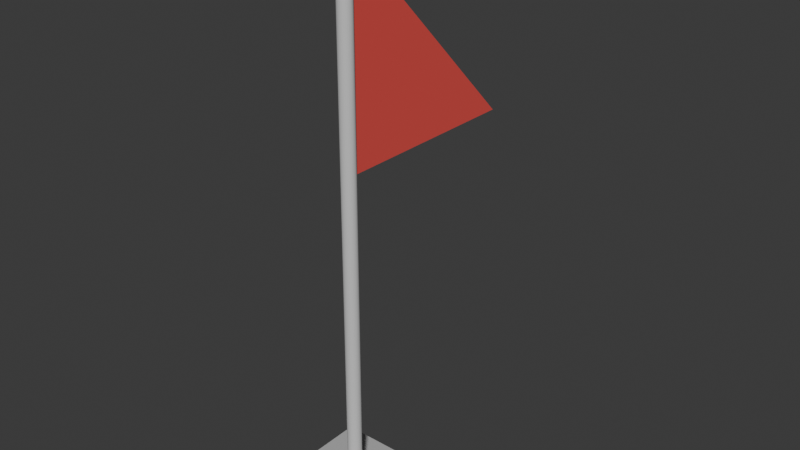 # Source: flag.blend  (saved by Blender 4.2.66; exported with 4.5.12 LTS)
import bpy
from mathutils import Matrix  # noqa: F401  (used for matrix-valued properties, if any)

bpy.ops.wm.read_factory_settings(use_empty=True)
scene = bpy.context.scene
scene.name = 'Scene'

# ---- collections
col_collection = bpy.data.collections.new('Collection'); scene.collection.children.link(col_collection)

# ---- materials (node trees are filled in below, after node groups)
mat_material = bpy.data.materials.new('Material')
mat_material.alpha_threshold = 0.0
mat_material.use_transparent_shadow = False
mat_material.roughness = 0.5
mat_material.line_color = (0.0, 0.0, 0.0, 1.0)
mat_material_002 = bpy.data.materials.new('Material.002')
mat_material_001 = bpy.data.materials.new('Material.001')

# ---- material node trees
mat_material.use_nodes = True; mat_material.node_tree.nodes.clear()
_N = mat_material.node_tree.nodes; _L = mat_material.node_tree.links
n0 = _N.new('ShaderNodeOutputMaterial'); n0.name = 'Material Output'; n0.location = (300, 300)
n1 = _N.new('ShaderNodeBsdfPrincipled'); n1.name = 'Principled BSDF'; n1.location = (10, 300)
n1.inputs[0].default_value = (0.4627, 0.4627, 0.4627, 1.0)
n1.inputs[2].default_value = 1.0
n1.inputs[3].default_value = 1.45
_L.new(n1.outputs[0], n0.inputs[0])
n0.is_active_output = True
mat_material_002.use_nodes = True; mat_material_002.node_tree.nodes.clear()
_N = mat_material_002.node_tree.nodes; _L = mat_material_002.node_tree.links
n0 = _N.new('ShaderNodeBsdfPrincipled'); n0.name = 'Principled BSDF'; n0.location = (10, 300)
n0.inputs[0].default_value = (0.6351, 0.6351, 0.6351, 1.0)
n0.inputs[2].default_value = 1.0
n1 = _N.new('ShaderNodeOutputMaterial'); n1.name = 'Material Output'; n1.location = (300, 300)
_L.new(n0.outputs[0], n1.inputs[0])
n1.is_active_output = True
mat_material_001.use_nodes = True; mat_material_001.node_tree.nodes.clear()
_N = mat_material_001.node_tree.nodes; _L = mat_material_001.node_tree.links
n0 = _N.new('ShaderNodeBsdfPrincipled'); n0.name = 'Principled BSDF'; n0.location = (10, 300)
n0.inputs[0].default_value = (0.8001, 0.07712, 0.06746, 1.0)
n0.inputs[2].default_value = 0.8307
n1 = _N.new('ShaderNodeOutputMaterial'); n1.name = 'Material Output'; n1.location = (300, 300)
_L.new(n0.outputs[0], n1.inputs[0])
n1.is_active_output = True

# ---- world
world_world = bpy.data.worlds.new('World'); scene.world = world_world
world_world.use_nodes = True; world_world.node_tree.nodes.clear()
_N = world_world.node_tree.nodes; _L = world_world.node_tree.links
n0 = _N.new('ShaderNodeOutputWorld'); n0.name = 'World Output'; n0.location = (300, 300)
n1 = _N.new('ShaderNodeBackground'); n1.name = 'Background'; n1.location = (10, 300)
n1.inputs[0].default_value = (0.05088, 0.05088, 0.05088, 1.0)
_L.new(n1.outputs[0], n0.inputs[0])
n0.is_active_output = True
world_world.color = (0.05088, 0.05088, 0.05088)
world_world.sun_shadow_jitter_overblur = 0.0

# ---- meshes
me_cube = bpy.data.meshes.new('Cube')
me_cube.from_pydata([(1.0, 1.0, 1.0), (1.0, 1.0, -1.0), (1.0, -1.0, 1.0), (1.0, -1.0, -1.0), (-1.0, 1.0, 1.0), (-1.0, 1.0, -1.0), (-1.0, -1.0, 1.0), (-1.0, -1.0, -1.0)], [], [(0, 4, 6, 2), (3, 2, 6, 7), (7, 6, 4, 5), (5, 1, 3, 7), (1, 0, 2, 3), (5, 4, 0, 1)])
_uv = me_cube.uv_layers.new(name='UVMap')
_uv.uv.foreach_set('vector', [0.625, 0.5, 0.875, 0.5, 0.875, 0.75, 0.625, 0.75, 0.375, 0.75, 0.625, 0.75, 0.625, 1.0, 0.375, 1.0, 0.375, 0.0, 0.625, 0.0, 0.625, 0.25, 0.375, 0.25, 0.125, 0.5, 0.375, 0.5, 0.375, 0.75, 0.125, 0.75, 0.375, 0.5, 0.625, 0.5, 0.625, 0.75, 0.375, 0.75, 0.375, 0.25, 0.625, 0.25, 0.625, 0.5, 0.375, 0.5])
me_cube.materials.append(mat_material)
me_cube.use_mirror_vertex_groups = False
me_cube.update()
me_cylinder = bpy.data.meshes.new('Cylinder')
me_cylinder.from_pydata([(0.0, 1.0, -1.0), (0.0, 1.0, 0.7637), (0.1951, 0.9808, -1.0), (0.1951, 0.9808, 0.7637), (0.3827, 0.9239, -1.0), (0.3827, 0.9239, 0.7637), (0.5556, 0.8315, -1.0), (0.5556, 0.8315, 0.7637), (0.7071, 0.7071, -1.0), (0.7071, 0.7071, 0.7637), (0.8315, 0.5556, -1.0), (0.8315, 0.5556, 0.7637), (0.9239, 0.3827, -1.0), (0.9239, 0.3827, 0.7637), (0.9808, 0.1951, -1.0), (0.9808, 0.1951, 0.7637), (1.0, 0.0, -1.0), (1.0, 0.0, 0.7637), (0.9808, -0.1951, -1.0), (0.9808, -0.1951, 0.7637), (0.9239, -0.3827, -1.0), (0.9239, -0.3827, 0.7637), (0.8315, -0.5556, -1.0), (0.8315, -0.5556, 0.7637), (0.7071, -0.7071, -1.0), (0.7071, -0.7071, 0.7637), (0.5556, -0.8315, -1.0), (0.5556, -0.8315, 0.7637), (0.3827, -0.9239, -1.0), (0.3827, -0.9239, 0.7637), (0.1951, -0.9808, -1.0), (0.1951, -0.9808, 0.7637), (0.0, -1.0, -1.0), (0.0, -1.0, 0.7637), (-0.1951, -0.9808, -1.0), (-0.1951, -0.9808, 0.7637), (-0.3827, -0.9239, -1.0), (-0.3827, -0.9239, 0.7637), (-0.5556, -0.8315, -1.0), (-0.5556, -0.8315, 0.7637), (-0.7071, -0.7071, -1.0), (-0.7071, -0.7071, 0.7637), (-0.8315, -0.5556, -1.0), (-0.8315, -0.5556, 0.7637), (-0.9239, -0.3827, -1.0), (-0.9239, -0.3827, 0.7637), (-0.9808, -0.1951, -1.0), (-0.9808, -0.1951, 0.7637), (-1.0, 0.0, -1.0), (-1.0, 0.0, 0.7637), (-0.9808, 0.1951, -1.0), (-0.9808, 0.1951, 0.7637), (-0.9239, 0.3827, -1.0), (-0.9239, 0.3827, 0.7637), (-0.8315, 0.5556, -1.0), (-0.8315, 0.5556, 0.7637), (-0.7071, 0.7071, -1.0), (-0.7071, 0.7071, 0.7637), (-0.5556, 0.8315, -1.0), (-0.5556, 0.8315, 0.7637), (-0.3827, 0.9239, -1.0), (-0.3827, 0.9239, 0.7637), (-0.1951, 0.9808, -1.0), (-0.1951, 0.9808, 0.7637)], [], [(0, 1, 3, 2), (2, 3, 5, 4), (4, 5, 7, 6), (6, 7, 9, 8), (8, 9, 11, 10), (10, 11, 13, 12), (12, 13, 15, 14), (14, 15, 17, 16), (16, 17, 19, 18), (18, 19, 21, 20), (20, 21, 23, 22), (22, 23, 25, 24), (24, 25, 27, 26), (26, 27, 29, 28), (28, 29, 31, 30), (30, 31, 33, 32), (32, 33, 35, 34), (34, 35, 37, 36), (36, 37, 39, 38), (38, 39, 41, 40), (40, 41, 43, 42), (42, 43, 45, 44), (44, 45, 47, 46), (46, 47, 49, 48), (48, 49, 51, 50), (50, 51, 53, 52), (52, 53, 55, 54), (54, 55, 57, 56), (56, 57, 59, 58), (58, 59, 61, 60), (3, 1, 63, 61, 59, 57, 55, 53, 51, 49, 47, 45, 43, 41, 39, 37, 35, 33, 31, 29, 27, 25, 23, 21, 19, 17, 15, 13, 11, 9, 7, 5), (60, 61, 63, 62), (62, 63, 1, 0), (0, 2, 4, 6, 8, 10, 12, 14, 16, 18, 20, 22, 24, 26, 28, 30, 32, 34, 36, 38, 40, 42, 44, 46, 48, 50, 52, 54, 56, 58, 60, 62)])
_uv = me_cylinder.uv_layers.new(name='UVMap')
_uv.uv.foreach_set('vector', [1.0, 0.5, 1.0, 1.0, 0.9688, 1.0, 0.9688, 0.5, 0.9688, 0.5, 0.9688, 1.0, 0.9375, 1.0, 0.9375, 0.5, 0.9375, 0.5, 0.9375, 1.0, 0.9062, 1.0, 0.9062, 0.5, 0.9062, 0.5, 0.9062, 1.0, 0.875, 1.0, 0.875, 0.5, 0.875, 0.5, 0.875, 1.0, 0.8438, 1.0, 0.8438, 0.5, 0.8438, 0.5, 0.8438, 1.0, 0.8125, 1.0, 0.8125, 0.5, 0.8125, 0.5, 0.8125, 1.0, 0.7812, 1.0, 0.7812, 0.5, 0.7812, 0.5, 0.7812, 1.0, 0.75, 1.0, 0.75, 0.5, 0.75, 0.5, 0.75, 1.0, 0.7188, 1.0, 0.7188, 0.5, 0.7188, 0.5, 0.7188, 1.0, 0.6875, 1.0, 0.6875, 0.5, 0.6875, 0.5, 0.6875, 1.0, 0.6562, 1.0, 0.6562, 0.5, 0.6562, 0.5, 0.6562, 1.0, 0.625, 1.0, 0.625, 0.5, 0.625, 0.5, 0.625, 1.0, 0.5938, 1.0, 0.5938, 0.5, 0.5938, 0.5, 0.5938, 1.0, 0.5625, 1.0, 0.5625, 0.5, 0.5625, 0.5, 0.5625, 1.0, 0.5312, 1.0, 0.5312, 0.5, 0.5312, 0.5, 0.5312, 1.0, 0.5, 1.0, 0.5, 0.5, 0.5, 0.5, 0.5, 1.0, 0.4688, 1.0, 0.4688, 0.5, 0.4688, 0.5, 0.4688, 1.0, 0.4375, 1.0, 0.4375, 0.5, 0.4375, 0.5, 0.4375, 1.0, 0.4062, 1.0, 0.4062, 0.5, 0.4062, 0.5, 0.4062, 1.0, 0.375, 1.0, 0.375, 0.5, 0.375, 0.5, 0.375, 1.0, 0.3438, 1.0, 0.3438, 0.5, 0.3438, 0.5, 0.3438, 1.0, 0.3125, 1.0, 0.3125, 0.5, 0.3125, 0.5, 0.3125, 1.0, 0.2812, 1.0, 0.2812, 0.5, 0.2812, 0.5, 0.2812, 1.0, 0.25, 1.0, 0.25, 0.5, 0.25, 0.5, 0.25, 1.0, 0.2188, 1.0, 0.2188, 0.5, 0.2188, 0.5, 0.2188, 1.0, 0.1875, 1.0, 0.1875, 0.5, 0.1875, 0.5, 0.1875, 1.0, 0.1562, 1.0, 0.1562, 0.5, 0.1562, 0.5, 0.1562, 1.0, 0.125, 1.0, 0.125, 0.5, 0.125, 0.5, 0.125, 1.0, 0.09375, 1.0, 0.09375, 0.5, 0.09375, 0.5, 0.09375, 1.0, 0.0625, 1.0, 0.0625, 0.5, 0.2968, 0.4854, 0.25, 0.49, 0.2032, 0.4854, 0.1582, 0.4717, 0.1167, 0.4496, 0.08029, 0.4197, 0.05045, 0.3833, 0.02827, 0.3418, 0.01461, 0.2968, 0.01, 0.25, 0.01461, 0.2032, 0.02827, 0.1582, 0.05045, 0.1167, 0.08029, 0.08029, 0.1167, 0.05045, 0.1582, 0.02827, 0.2032, 0.01461, 0.25, 0.01, 0.2968, 0.01461, 0.3418, 0.02827, 0.3833, 0.05045, 0.4197, 0.08029, 0.4496, 0.1167, 0.4717, 0.1582, 0.4854, 0.2032, 0.49, 0.25, 0.4854, 0.2968, 0.4717, 0.3418, 0.4496, 0.3833, 0.4197, 0.4197, 0.3833, 0.4496, 0.3418, 0.4717, 0.0625, 0.5, 0.0625, 1.0, 0.03125, 1.0, 0.03125, 0.5, 0.03125, 0.5, 0.03125, 1.0, 0.0, 1.0, 0.0, 0.5, 0.75, 0.49, 0.7968, 0.4854, 0.8418, 0.4717, 0.8833, 0.4496, 0.9197, 0.4197, 0.9496, 0.3833, 0.9717, 0.3418, 0.9854, 0.2968, 0.99, 0.25, 0.9854, 0.2032, 0.9717, 0.1582, 0.9496, 0.1167, 0.9197, 0.08029, 0.8833, 0.05045, 0.8418, 0.02827, 0.7968, 0.01461, 0.75, 0.01, 0.7032, 0.01461, 0.6582, 0.02827, 0.6167, 0.05045, 0.5803, 0.08029, 0.5504, 0.1167, 0.5283, 0.1582, 0.5146, 0.2032, 0.51, 0.25, 0.5146, 0.2968, 0.5283, 0.3418, 0.5504, 0.3833, 0.5803, 0.4197, 0.6167, 0.4496, 0.6582, 0.4717, 0.7032, 0.4854])
me_cylinder.materials.append(mat_material_002)
me_cylinder.update()
me_cube_001 = bpy.data.meshes.new('Cube.001')
me_cube_001.from_pydata([(-1.0, -1.0, -1.0), (-1.0, -1.0, 1.0), (-1.0, 1.0, -1.0), (-1.0, -0.9729, 1.0), (1.0, -1.0, -1.0), (1.0, -1.0, 1.0), (1.0, 1.0, -1.0), (1.0, -0.9729, 1.0)], [], [(0, 1, 3, 2), (2, 3, 7, 6), (6, 7, 5, 4), (4, 5, 1, 0), (2, 6, 4, 0), (7, 3, 1, 5)])
_uv = me_cube_001.uv_layers.new(name='UVMap')
_uv.uv.foreach_set('vector', [0.375, 0.0, 0.625, 0.0, 0.625, 0.25, 0.375, 0.25, 0.375, 0.25, 0.625, 0.25, 0.625, 0.5, 0.375, 0.5, 0.375, 0.5, 0.625, 0.5, 0.625, 0.75, 0.375, 0.75, 0.375, 0.75, 0.625, 0.75, 0.625, 1.0, 0.375, 1.0, 0.125, 0.5, 0.375, 0.5, 0.375, 0.75, 0.125, 0.75, 0.625, 0.5, 0.875, 0.5, 0.875, 0.75, 0.625, 0.75])
me_cube_001.materials.append(mat_material_001)
me_cube_001.update()

# ---- objects
ob_cube = bpy.data.objects.new('Cube', me_cube)
ob_cylinder = bpy.data.objects.new('Cylinder', me_cylinder)
ob_cube_001 = bpy.data.objects.new('Cube.001', me_cube_001)

# ---- transforms, parenting, visibility, modifiers, constraints
ob_cube.location = (0.0, 0.0, 0.0)
ob_cube.scale = (1.0, 1.0, 0.08417)
ob_cube.lock_rotations_4d = False
ob_cube.empty_display_type = 'ARROWS'
ob_cube.lineart.crease_threshold = 0.0
ob_cylinder.location = (0.0, 0.0, 4.529)
ob_cylinder.scale = (0.1037, 0.1037, 4.497)
ob_cube_001.location = (0.0, 1.535, 6.471)
ob_cube_001.scale = (0.05265, 1.454, 1.454)

# ---- collection membership
col_collection.objects.link(ob_cube)
col_collection.objects.link(ob_cylinder)
col_collection.objects.link(ob_cube_001)

# ---- scene / render settings (as saved in the file)
scene.frame_start = 1; scene.frame_end = 250; scene.frame_set(1)
scene.render.engine = 'BLENDER_EEVEE_NEXT'
bpy.context.view_layer.update()

# ---- added for rendering (the .blend has no active camera and no usable light): camera, sun
cam_auto = bpy.data.cameras.new('AutoCamera')
cam_auto.lens = 50.0
cam_auto.sensor_width = 36.0
cam_auto.clip_end = 1000.0
ob_auto_camera = bpy.data.objects.new('AutoCamera', cam_auto)
scene.collection.objects.link(ob_auto_camera)
ob_auto_camera.location = (8.51392, -9.22207, 10.7507)
ob_auto_camera.rotation_euler = (1.09748, -7.21219e-08, 0.694738)
scene.camera = ob_auto_camera
light_auto_sun = bpy.data.lights.new('AutoSun', 'SUN')
light_auto_sun.energy = 3.0
light_auto_sun.angle = 0.0523599
ob_auto_sun = bpy.data.objects.new('AutoSun', light_auto_sun)
scene.collection.objects.link(ob_auto_sun)
ob_auto_sun.rotation_euler = (0.872665, 0.174533, 0.523599)
bpy.context.view_layer.update()
